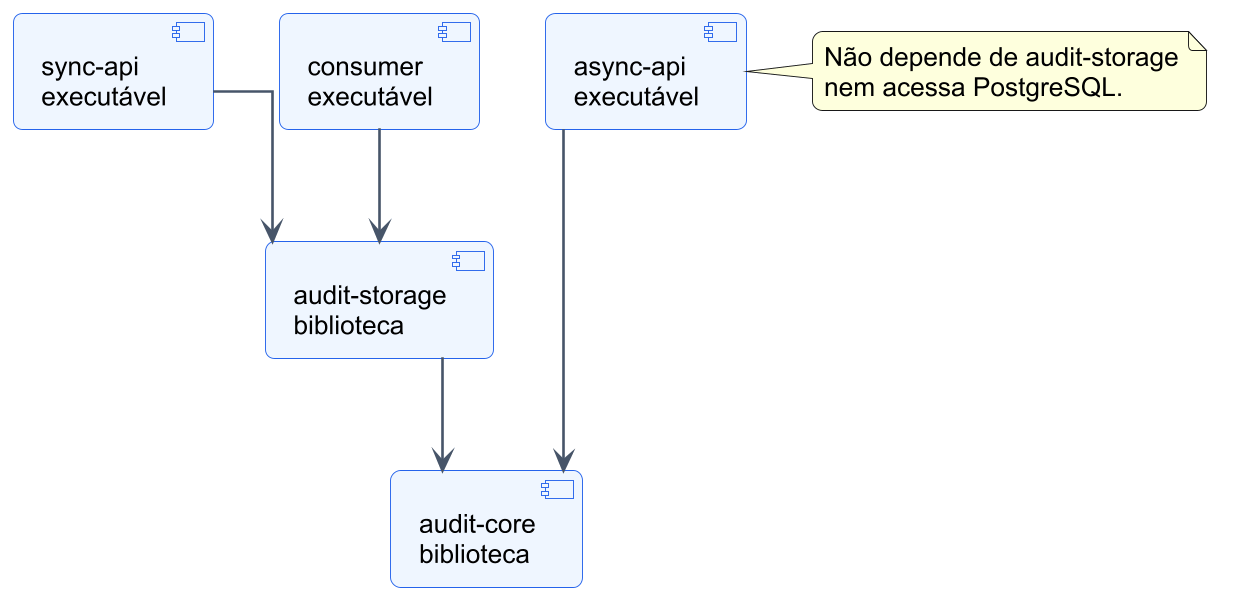

The diagram above was rendered by PlantUML. Its source (embedded in the PNG):
@startuml
!include tema.puml
top to bottom direction

component "sync-api\nexecutável" as S
component "async-api\nexecutável" as A
component "consumer\nexecutável" as C
component "audit-storage\nbiblioteca" as R
component "audit-core\nbiblioteca" as N

S -[hidden]right- C
C -[hidden]right- A
S --> R
C --> R
A --> N
R --> N
note right of A
  Não depende de audit-storage
  nem acessa PostgreSQL.
end note
@enduml